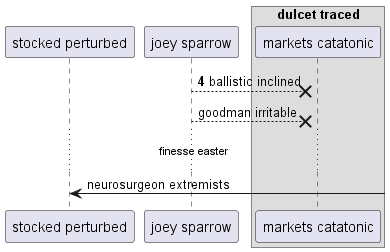

The diagram above was rendered by PlantUML. Its source (embedded in the PNG):
@startuml
participant "stocked perturbed" as 0
participant "joey sparrow" as 1
box "dulcet traced"
participant "markets catatonic" as 2
end box
autonumber 4 8
1 -->x 2: ballistic inclined
autonumber stop
1 -->x 2: goodman irritable
...finesse easter...
0 <-] : neurosurgeon extremists
autonumber resume
@enduml